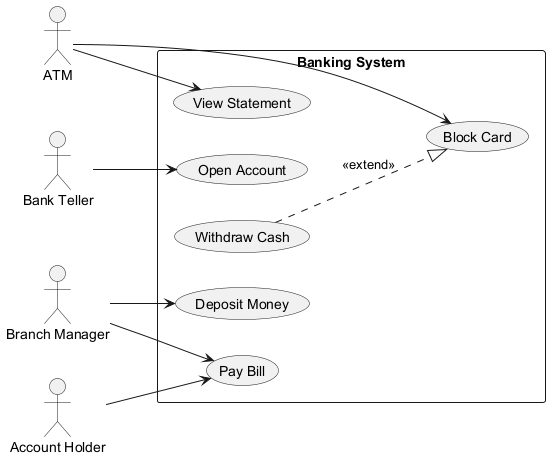

The diagram above was rendered by PlantUML. Its source (embedded in the PNG):
@startuml
skinparam backgroundColor #FFFFFF
skinparam classBackgroundColor #F3E5F5
skinparam classBorderColor #6A1B9A
left to right direction
actor "Bank Teller" as BT
actor "Account Holder" as AH
actor "Branch Manager" as BM
actor "ATM" as A
rectangle "Banking System" {
  usecase "Pay Bill" as UC_PayBill
  usecase "Open Account" as UC_OpenAccount
  usecase "Withdraw Cash" as UC_WithdrawCash
  usecase "View Statement" as UC_ViewStatement
  usecase "Deposit Money" as UC_DepositMoney
  usecase "Block Card" as UC_BlockCard
}
BT --> UC_OpenAccount
AH --> UC_PayBill
BM --> UC_PayBill
BM --> UC_DepositMoney
A --> UC_BlockCard
A --> UC_ViewStatement
UC_WithdrawCash ..|> UC_BlockCard : <<extend>>
@enduml